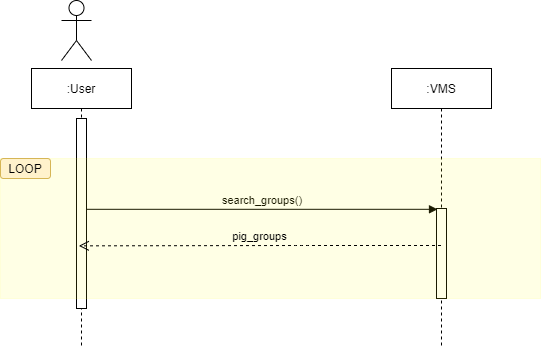

The diagram above was exported from draw.io. Its source (the exported page's mxGraphModel, read from the mxfile embedded in the PNG):
<mxGraphModel dx="778" dy="993" grid="1" gridSize="10" guides="1" tooltips="1" connect="1" arrows="1" fold="1" page="1" pageScale="1" pageWidth="850" pageHeight="1100" math="0" shadow="0">
  <root>
    <mxCell id="0" />
    <mxCell id="1" parent="0" />
    <mxCell id="0U9W4iSUxS-u8zB3u3QK-2" value=":User" style="shape=umlLifeline;perimeter=lifelinePerimeter;container=1;collapsible=0;recursiveResize=0;rounded=0;shadow=0;strokeWidth=1;" vertex="1" parent="1">
      <mxGeometry x="120" y="80" width="100" height="280" as="geometry" />
    </mxCell>
    <mxCell id="0U9W4iSUxS-u8zB3u3QK-3" value="" style="points=[];perimeter=orthogonalPerimeter;rounded=0;shadow=0;strokeWidth=1;" vertex="1" parent="0U9W4iSUxS-u8zB3u3QK-2">
      <mxGeometry x="45" y="50" width="10" height="190" as="geometry" />
    </mxCell>
    <mxCell id="0U9W4iSUxS-u8zB3u3QK-4" value=":VMS" style="shape=umlLifeline;perimeter=lifelinePerimeter;container=1;collapsible=0;recursiveResize=0;rounded=0;shadow=0;strokeWidth=1;" vertex="1" parent="1">
      <mxGeometry x="480" y="80" width="100" height="280" as="geometry" />
    </mxCell>
    <mxCell id="0U9W4iSUxS-u8zB3u3QK-5" value="" style="points=[];perimeter=orthogonalPerimeter;rounded=0;shadow=0;strokeWidth=1;" vertex="1" parent="0U9W4iSUxS-u8zB3u3QK-4">
      <mxGeometry x="45" y="140" width="10" height="90" as="geometry" />
    </mxCell>
    <object label="search_groups()" id="0U9W4iSUxS-u8zB3u3QK-6">
      <mxCell style="verticalAlign=bottom;endArrow=block;shadow=0;strokeWidth=1;entryX=0.1;entryY=0.009;entryDx=0;entryDy=0;entryPerimeter=0;" edge="1" parent="1" source="0U9W4iSUxS-u8zB3u3QK-3" target="0U9W4iSUxS-u8zB3u3QK-5">
        <mxGeometry relative="1" as="geometry">
          <mxPoint x="275" y="160" as="sourcePoint" />
          <mxPoint as="offset" />
        </mxGeometry>
      </mxCell>
    </object>
    <mxCell id="0U9W4iSUxS-u8zB3u3QK-7" value="" style="shape=umlActor;verticalLabelPosition=bottom;verticalAlign=top;html=1;outlineConnect=0;" vertex="1" parent="1">
      <mxGeometry x="150" y="12" width="30" height="60" as="geometry" />
    </mxCell>
    <mxCell id="0U9W4iSUxS-u8zB3u3QK-8" value="" style="rounded=0;whiteSpace=wrap;html=1;labelBackgroundColor=#7EA6E0;opacity=10;strokeColor=#FFFF00;fillColor=#FFFF00;shadow=0;" vertex="1" parent="1">
      <mxGeometry x="89" y="170" width="540" height="140" as="geometry" />
    </mxCell>
    <mxCell id="0U9W4iSUxS-u8zB3u3QK-9" value="LOOP" style="rounded=1;whiteSpace=wrap;html=1;labelBackgroundColor=none;fillColor=#fff2cc;strokeColor=#d6b656;" vertex="1" parent="1">
      <mxGeometry x="89" y="170" width="50" height="20" as="geometry" />
    </mxCell>
    <mxCell id="0U9W4iSUxS-u8zB3u3QK-11" value="pig_groups" style="verticalAlign=bottom;endArrow=open;dashed=1;endSize=8;shadow=0;strokeWidth=1;startArrow=none;entryX=0.473;entryY=0.505;entryDx=0;entryDy=0;entryPerimeter=0;labelBackgroundColor=none;" edge="1" parent="1">
      <mxGeometry relative="1" as="geometry">
        <mxPoint x="167.29999999999995" y="257.3499999999999" as="targetPoint" />
        <mxPoint x="529.5" y="257" as="sourcePoint" />
        <Array as="points">
          <mxPoint x="390" y="257" />
        </Array>
      </mxGeometry>
    </mxCell>
  </root>
</mxGraphModel>